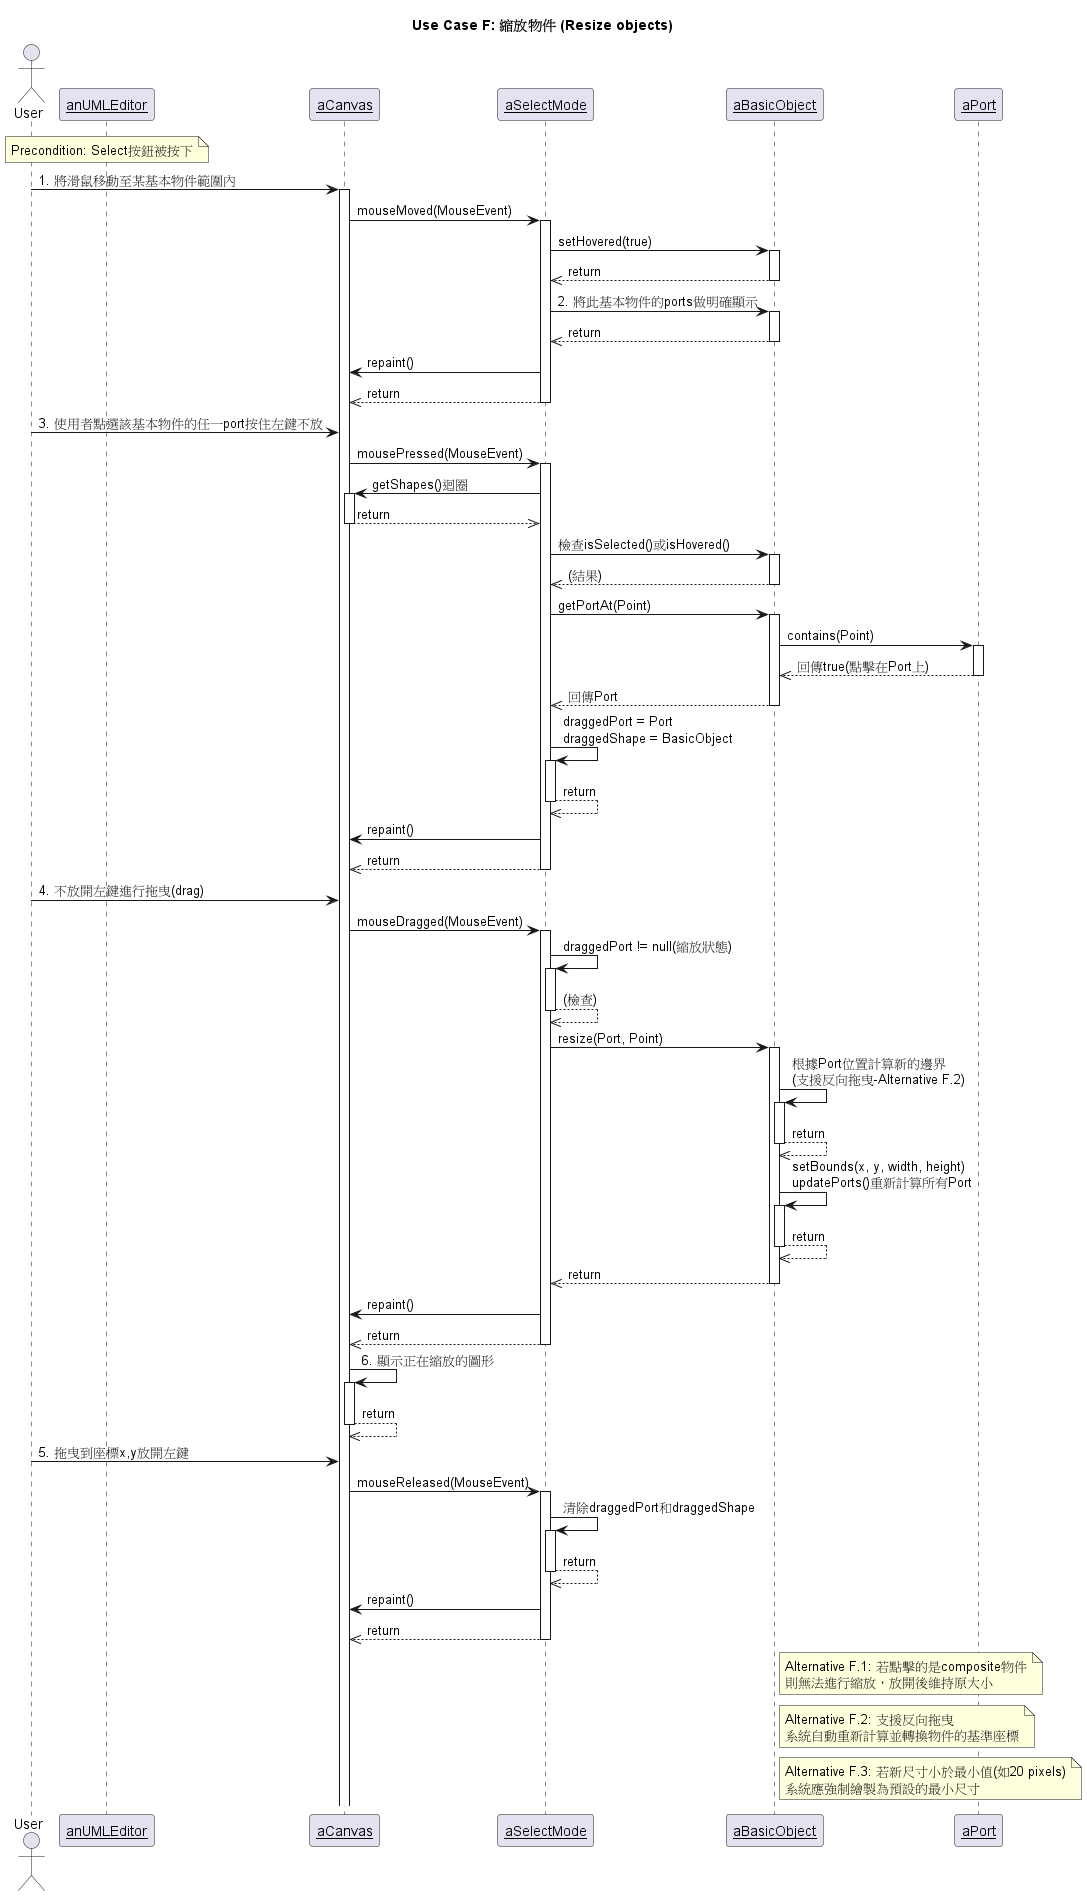

The diagram above was rendered by PlantUML. Its source (embedded in the PNG):
@startuml UseCase_F_ResizeObjects
title Use Case F: 縮放物件 (Resize objects)

actor User
participant __anUMLEditor__ as UMLEditor
participant __aCanvas__ as Canvas
participant __aSelectMode__ as SelectMode
participant __aBasicObject__ as BasicObject
participant __aPort__ as Port

note over UMLEditor: Precondition: Select按鈕被按下

User -> Canvas ++ : 1. 將滑鼠移動至某基本物件範圍內

Canvas -> SelectMode ++ : mouseMoved(MouseEvent)
SelectMode -> BasicObject ++ : setHovered(true)
BasicObject -->> SelectMode -- : return
SelectMode -> BasicObject ++ : 2. 將此基本物件的ports做明確顯示
BasicObject -->> SelectMode -- : return
SelectMode -> Canvas : repaint()
SelectMode -->> Canvas -- : return

User -> Canvas : 3. 使用者點選該基本物件的任一port按住左鍵不放

Canvas -> SelectMode ++ : mousePressed(MouseEvent)
SelectMode -> Canvas ++ : getShapes()迴圈
Canvas -->> SelectMode -- : return
SelectMode -> BasicObject ++ : 檢查isSelected()或isHovered()
BasicObject -->> SelectMode -- : (結果)
SelectMode -> BasicObject ++ : getPortAt(Point)
BasicObject -> Port ++ : contains(Point)
Port -->> BasicObject -- : 回傳true(點擊在Port上)
BasicObject -->> SelectMode -- : 回傳Port
SelectMode -> SelectMode ++ : draggedPort = Port\ndraggedShape = BasicObject
SelectMode -->> SelectMode -- : return
SelectMode -> Canvas : repaint()
SelectMode -->> Canvas -- : return

User -> Canvas : 4. 不放開左鍵進行拖曳(drag)

Canvas -> SelectMode ++ : mouseDragged(MouseEvent)
SelectMode -> SelectMode ++ : draggedPort != null(縮放狀態)
SelectMode -->> SelectMode -- : (檢查)
SelectMode -> BasicObject ++ : resize(Port, Point)
BasicObject -> BasicObject ++ : 根據Port位置計算新的邊界\n(支援反向拖曳-Alternative F.2)
BasicObject -->> BasicObject -- : return
BasicObject -> BasicObject ++ : setBounds(x, y, width, height)\nupdatePorts()重新計算所有Port
BasicObject -->> BasicObject -- : return
BasicObject -->> SelectMode -- : return
SelectMode -> Canvas : repaint()
SelectMode -->> Canvas -- : return
Canvas -> Canvas ++ : 6. 顯示正在縮放的圖形
Canvas -->> Canvas -- : return

User -> Canvas : 5. 拖曳到座標x,y放開左鍵

Canvas -> SelectMode ++ : mouseReleased(MouseEvent)
SelectMode -> SelectMode ++ : 清除draggedPort和draggedShape
SelectMode -->> SelectMode -- : return
SelectMode -> Canvas : repaint()
SelectMode -->> Canvas -- : return

note right of BasicObject: Alternative F.1: 若點擊的是composite物件\n則無法進行縮放，放開後維持原大小
note right of BasicObject: Alternative F.2: 支援反向拖曳\n系統自動重新計算並轉換物件的基準座標
note right of BasicObject: Alternative F.3: 若新尺寸小於最小值(如20 pixels)\n系統應強制繪製為預設的最小尺寸

@enduml